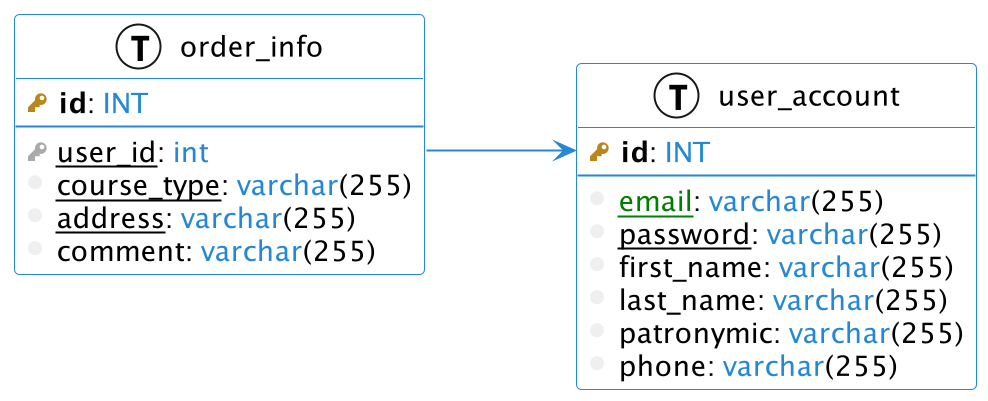

The diagram above was rendered by PlantUML. Its source (embedded in the PNG):
@startuml
left to right direction
skinparam roundcorner 5
skinparam shadowing false
scale 2

hide methods
hide stereotypes

skinparam class {
    BackgroundColor white
    ArrowColor #2688d4
    BorderColor #2688d4
}

!define primary_key(x) <b><color:#b8861b><&key></color> x</b>
!define foreign_key(x) <color:#aaaaaa><&key></color> x
!define column(x) <color:#efefef><&media-record></color> x
!define unique_key(x) <color:green>x</color>
!define not_null(x) <u>x</u>
!define default(x) <i>x</i>
!define type(x) <color:#2688d4>x</color>
!define table(x) entity x << (T, white) >>

table(user_account) {
  primary_key(id): type(INT)
  --
  column(unique_key(not_null(email))): type(varchar)(255)
  column(not_null(password)): type(varchar)(255)
  column(first_name): type(varchar)(255)
  column(last_name): type(varchar)(255)
  column(patronymic): type(varchar)(255)
  column(phone): type(varchar)(255)
}

table(order_info) {
  primary_key(id): type(INT)
  --
  foreign_key(not_null(user_id)): type(int)
  column(not_null(course_type)): type(varchar)(255)
  column(not_null(address)): type(varchar)(255)
  column(comment): type(varchar)(255)
}

order_info::user_id --> user_account::id

@enduml